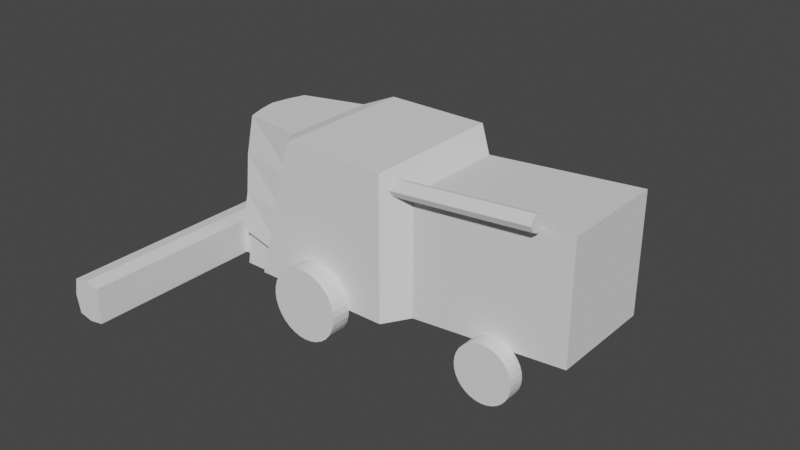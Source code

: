 # Source: harvestor.blend  (saved by Blender 2.93.20; exported with 4.5.12 LTS)
import bpy
from mathutils import Matrix  # noqa: F401  (used for matrix-valued properties, if any)

bpy.ops.wm.read_factory_settings(use_empty=True)
scene = bpy.context.scene
scene.name = 'Scene'

# ---- collections
col_harvestor = bpy.data.collections.new('Harvestor'); scene.collection.children.link(col_harvestor)

# ---- world
world_world = bpy.data.worlds.new('World'); scene.world = world_world
world_world.use_nodes = True; world_world.node_tree.nodes.clear()
_N = world_world.node_tree.nodes; _L = world_world.node_tree.links
n0 = _N.new('ShaderNodeOutputWorld'); n0.name = 'World Output'; n0.location = (300, 300)
n1 = _N.new('ShaderNodeBackground'); n1.name = 'Background'; n1.location = (10, 300)
n1.inputs[0].default_value = (0.05088, 0.05088, 0.05088, 1.0)
_L.new(n1.outputs[0], n0.inputs[0])
n0.is_active_output = True
world_world.color = (0.05088, 0.05088, 0.05088)
world_world.use_sun_shadow = False
world_world.sun_shadow_jitter_overblur = 0.0

# ---- meshes
me_cube_001 = bpy.data.meshes.new('Cube.001')
me_cube_001.from_pydata([(-0.9831, -0.6517, -0.9378), (-0.6853, -0.6517, 0.9378), (-0.9831, 0.6517, -0.9378), (-0.6853, 0.6517, 0.9378), (1.302, -0.739, -0.9204), (1.302, -0.739, 0.739), (1.302, 0.739, -0.9204), (1.302, 0.739, 0.739), (1.0, 1.0, 1.0), (1.0, 1.0, -1.0), (1.0, -1.0, -1.0), (1.0, -1.0, 1.0), (3.463, -0.739, -0.7256), (3.463, -0.739, 0.9225), (3.463, 0.739, -0.7256), (3.463, 0.739, 0.9225), (-1.0, 1.0, -1.0), (-1.0, -1.0, -1.0), (-0.4553, -1.0, 1.0), (-0.4553, 1.0, 1.0), (-1.744, -0.6517, -0.7306), (-1.607, -0.4858, 0.8941), (-1.744, 0.6517, -0.7306), (-1.607, 0.4858, 0.8941), (-1.0, 0.5, -1.0), (-1.0, 0.0, -1.0), (-1.0, -0.5, -1.0), (-0.4553, -0.5, 1.0), (-0.4553, 0.0, 1.0), (-0.4553, 0.5, 1.0), (1.0, -0.5, -1.0), (1.0, 0.0, -1.0), (1.0, 0.5, -1.0), (1.0, 0.5, 1.0), (1.0, 0.0, 1.0), (1.0, -0.5, 1.0), (1.302, -0.3695, -0.9204), (1.302, 0.0, -0.9204), (1.302, 0.3695, -0.9204), (1.302, 0.3695, 0.739), (1.302, 0.0, 0.739), (1.302, -0.3695, 0.739), (3.463, -0.3695, -0.7256), (3.463, 0.0, -0.7256), (3.463, 0.3695, -0.7256), (3.463, 0.3695, 0.9225), (3.463, 0.0, 0.9225), (3.463, -0.3695, 0.9225), (-0.9831, 0.3259, -0.9378), (-0.9831, 0.0, -0.9378), (-0.9831, -0.3259, -0.9378), (-0.6853, -0.3259, 0.9378), (-0.6853, 0.0, 0.9378), (-0.6853, 0.3259, 0.9378), (-1.823, 0.3259, -0.7306), (-1.872, 0.0, -0.7306), (-1.823, -0.3259, -0.7306), (-1.686, -0.2429, 0.8941), (-1.735, 1.49e-08, 0.8941), (-1.686, 0.2429, 0.8941), (-0.8184, -1.0, -0.3333), (-0.6369, -1.0, 0.3333), (-0.6369, 1.0, 0.3333), (-0.8184, 1.0, -0.3333), (1.0, 1.0, 0.3333), (1.0, 1.0, -0.3333), (1.0, -1.0, 0.3333), (1.0, -1.0, -0.3333), (1.302, 0.739, 0.2463), (1.302, 0.739, -0.2463), (1.302, -0.739, 0.2463), (1.302, -0.739, -0.2463), (3.463, 0.739, 0.4298), (3.463, 0.739, -0.2329), (3.463, -0.739, 0.4298), (3.463, -0.739, -0.2329), (-0.8838, -0.6517, -0.3126), (-0.7846, -0.6517, 0.3126), (-0.7846, 0.6517, 0.3126), (-0.8838, 0.6517, -0.3126), (-1.675, -0.5964, -0.189), (-1.676, -0.5411, 0.3525), (-1.676, 0.5411, 0.3525), (-1.675, 0.5964, -0.189), (-1.755, -0.2706, 0.3525), (-1.754, -0.2982, -0.189), (-1.804, 9.934e-09, 0.3525), (-1.803, 4.967e-09, -0.189), (-1.755, 0.2706, 0.3525), (-1.754, 0.2982, -0.189), (3.463, 0.3695, 0.4298), (3.463, 0.3695, -0.2329), (3.463, 0.0, 0.4298), (3.463, 0.0, -0.2329), (3.463, -0.3695, 0.4298), (3.463, -0.3695, -0.2329)], [], [(79, 2, 22, 83), (62, 19, 8, 64), (71, 4, 12, 75), (66, 11, 18, 61), (26, 30, 10, 17), (35, 27, 18, 11), (69, 6, 9, 65), (36, 4, 10, 30), (39, 7, 8, 33), (70, 5, 11, 66), (94, 47, 13, 74), (38, 6, 14, 44), (41, 5, 13, 47), (68, 7, 15, 72), (48, 2, 16, 24), (76, 0, 17, 60), (51, 1, 18, 27), (78, 3, 19, 62), (88, 59, 23, 82), (77, 1, 21, 81), (53, 3, 23, 59), (50, 0, 20, 56), (2, 48, 54, 22), (48, 49, 55, 54), (49, 50, 56, 55), (1, 51, 57, 21), (51, 52, 58, 57), (52, 53, 59, 58), (81, 21, 57, 84), (84, 57, 58, 86), (86, 58, 59, 88), (3, 53, 29, 19), (53, 52, 28, 29), (52, 51, 27, 28), (0, 50, 26, 17), (50, 49, 25, 26), (49, 48, 24, 25), (7, 39, 45, 15), (39, 40, 46, 45), (40, 41, 47, 46), (4, 36, 42, 12), (36, 37, 43, 42), (37, 38, 44, 43), (72, 15, 45, 90), (90, 45, 46, 92), (92, 46, 47, 94), (5, 41, 35, 11), (41, 40, 34, 35), (40, 39, 33, 34), (6, 38, 32, 9), (38, 37, 31, 32), (37, 36, 30, 31), (8, 19, 29, 33), (33, 29, 28, 34), (34, 28, 27, 35), (16, 9, 32, 24), (24, 32, 31, 25), (25, 31, 30, 26), (43, 93, 95, 42), (93, 92, 94, 95), (44, 91, 93, 43), (91, 90, 92, 93), (14, 73, 91, 44), (73, 72, 90, 91), (55, 87, 89, 54), (87, 86, 88, 89), (56, 85, 87, 55), (85, 84, 86, 87), (20, 80, 85, 56), (80, 81, 84, 85), (0, 76, 80, 20), (76, 77, 81, 80), (54, 89, 83, 22), (89, 88, 82, 83), (2, 79, 63, 16), (79, 78, 62, 63), (1, 77, 61, 18), (77, 76, 60, 61), (6, 69, 73, 14), (69, 68, 72, 73), (42, 95, 75, 12), (95, 94, 74, 75), (4, 71, 67, 10), (71, 70, 66, 67), (7, 68, 64, 8), (68, 69, 65, 64), (10, 67, 60, 17), (67, 66, 61, 60), (5, 70, 74, 13), (70, 71, 75, 74), (16, 63, 65, 9), (63, 62, 64, 65), (3, 78, 82, 23), (78, 79, 83, 82)])
_uv = me_cube_001.uv_layers.new(name='UVMap')
_uv.uv.foreach_set('vector', [0.4609, 0.2419, 0.3828, 0.2419, 0.3828, 0.2419, 0.4609, 0.2419, 0.5417, 0.25, 0.625, 0.25, 0.625, 0.5, 0.5417, 0.5, 0.4692, 0.7174, 0.4076, 0.7174, 0.4076, 0.7174, 0.4692, 0.7174, 0.5417, 0.75, 0.625, 0.75, 0.625, 1.0, 0.5417, 1.0, 0.125, 0.6875, 0.375, 0.6875, 0.375, 0.75, 0.125, 0.75, 0.625, 0.6875, 0.875, 0.6875, 0.875, 0.75, 0.625, 0.75, 0.4692, 0.5326, 0.4076, 0.5326, 0.375, 0.5, 0.4583, 0.5, 0.4076, 0.6712, 0.4076, 0.7174, 0.375, 0.75, 0.375, 0.6875, 0.5924, 0.5788, 0.5924, 0.5326, 0.625, 0.5, 0.625, 0.5625, 0.5308, 0.7174, 0.5924, 0.7174, 0.625, 0.75, 0.5417, 0.75, 0.5308, 0.6712, 0.5924, 0.6712, 0.5924, 0.7174, 0.5308, 0.7174, 0.4076, 0.5788, 0.4076, 0.5326, 0.4076, 0.5326, 0.4076, 0.5788, 0.5924, 0.6712, 0.5924, 0.7174, 0.5924, 0.7174, 0.5924, 0.6712, 0.5308, 0.5326, 0.5924, 0.5326, 0.5924, 0.5326, 0.5308, 0.5326, 0.3828, 0.1835, 0.3828, 0.2419, 0.375, 0.25, 0.375, 0.1875, 0.4609, 0.008057, 0.3828, 0.008057, 0.375, 0.0, 0.4583, 0.0, 0.6172, 0.06653, 0.6172, 0.008057, 0.625, 0.0, 0.625, 0.0625, 0.5391, 0.2419, 0.6172, 0.2419, 0.625, 0.25, 0.5417, 0.25, 0.5391, 0.1835, 0.6172, 0.1835, 0.6172, 0.2419, 0.5391, 0.2419, 0.5391, 0.008057, 0.6172, 0.008057, 0.6172, 0.008057, 0.5391, 0.008057, 0.6172, 0.1835, 0.6172, 0.2419, 0.6172, 0.2419, 0.6172, 0.1835, 0.3828, 0.06653, 0.3828, 0.008057, 0.3828, 0.008057, 0.3828, 0.06653, 0.3828, 0.2419, 0.3828, 0.1835, 0.3828, 0.1835, 0.3828, 0.2419, 0.3828, 0.1835, 0.3828, 0.125, 0.3828, 0.125, 0.3828, 0.1835, 0.3828, 0.125, 0.3828, 0.06653, 0.3828, 0.06653, 0.3828, 0.125, 0.6172, 0.008057, 0.6172, 0.06653, 0.6172, 0.06653, 0.6172, 0.008057, 0.6172, 0.06653, 0.6172, 0.125, 0.6172, 0.125, 0.6172, 0.06653, 0.6172, 0.125, 0.6172, 0.1835, 0.6172, 0.1835, 0.6172, 0.125, 0.5391, 0.008057, 0.6172, 0.008057, 0.6172, 0.06653, 0.5391, 0.06653, 0.5391, 0.06653, 0.6172, 0.06653, 0.6172, 0.125, 0.5391, 0.125, 0.5391, 0.125, 0.6172, 0.125, 0.6172, 0.1835, 0.5391, 0.1835, 0.6172, 0.2419, 0.6172, 0.1835, 0.625, 0.1875, 0.625, 0.25, 0.6172, 0.1835, 0.6172, 0.125, 0.625, 0.125, 0.625, 0.1875, 0.6172, 0.125, 0.6172, 0.06653, 0.625, 0.0625, 0.625, 0.125, 0.3828, 0.008057, 0.3828, 0.06653, 0.375, 0.0625, 0.375, 0.0, 0.3828, 0.06653, 0.3828, 0.125, 0.375, 0.125, 0.375, 0.0625, 0.3828, 0.125, 0.3828, 0.1835, 0.375, 0.1875, 0.375, 0.125, 0.5924, 0.5326, 0.5924, 0.5788, 0.5924, 0.5788, 0.5924, 0.5326, 0.5924, 0.5788, 0.5924, 0.625, 0.5924, 0.625, 0.5924, 0.5788, 0.5924, 0.625, 0.5924, 0.6712, 0.5924, 0.6712, 0.5924, 0.625, 0.4076, 0.7174, 0.4076, 0.6712, 0.4076, 0.6712, 0.4076, 0.7174, 0.4076, 0.6712, 0.4076, 0.625, 0.4076, 0.625, 0.4076, 0.6712, 0.4076, 0.625, 0.4076, 0.5788, 0.4076, 0.5788, 0.4076, 0.625, 0.5308, 0.5326, 0.5924, 0.5326, 0.5924, 0.5788, 0.5308, 0.5788, 0.5308, 0.5788, 0.5924, 0.5788, 0.5924, 0.625, 0.5308, 0.625, 0.5308, 0.625, 0.5924, 0.625, 0.5924, 0.6712, 0.5308, 0.6712, 0.5924, 0.7174, 0.5924, 0.6712, 0.625, 0.6875, 0.625, 0.75, 0.5924, 0.6712, 0.5924, 0.625, 0.625, 0.625, 0.625, 0.6875, 0.5924, 0.625, 0.5924, 0.5788, 0.625, 0.5625, 0.625, 0.625, 0.4076, 0.5326, 0.4076, 0.5788, 0.375, 0.5625, 0.375, 0.5, 0.4076, 0.5788, 0.4076, 0.625, 0.375, 0.625, 0.375, 0.5625, 0.4076, 0.625, 0.4076, 0.6712, 0.375, 0.6875, 0.375, 0.625, 0.625, 0.5, 0.875, 0.5, 0.875, 0.5625, 0.625, 0.5625, 0.625, 0.5625, 0.875, 0.5625, 0.875, 0.625, 0.625, 0.625, 0.625, 0.625, 0.875, 0.625, 0.875, 0.6875, 0.625, 0.6875, 0.125, 0.5, 0.375, 0.5, 0.375, 0.5625, 0.125, 0.5625, 0.125, 0.5625, 0.375, 0.5625, 0.375, 0.625, 0.125, 0.625, 0.125, 0.625, 0.375, 0.625, 0.375, 0.6875, 0.125, 0.6875, 0.4076, 0.625, 0.4692, 0.625, 0.4692, 0.6712, 0.4076, 0.6712, 0.4692, 0.625, 0.5308, 0.625, 0.5308, 0.6712, 0.4692, 0.6712, 0.4076, 0.5788, 0.4692, 0.5788, 0.4692, 0.625, 0.4076, 0.625, 0.4692, 0.5788, 0.5308, 0.5788, 0.5308, 0.625, 0.4692, 0.625, 0.4076, 0.5326, 0.4692, 0.5326, 0.4692, 0.5788, 0.4076, 0.5788, 0.4692, 0.5326, 0.5308, 0.5326, 0.5308, 0.5788, 0.4692, 0.5788, 0.3828, 0.125, 0.4609, 0.125, 0.4609, 0.1835, 0.3828, 0.1835, 0.4609, 0.125, 0.5391, 0.125, 0.5391, 0.1835, 0.4609, 0.1835, 0.3828, 0.06653, 0.4609, 0.06653, 0.4609, 0.125, 0.3828, 0.125, 0.4609, 0.06653, 0.5391, 0.06653, 0.5391, 0.125, 0.4609, 0.125, 0.3828, 0.008057, 0.4609, 0.008057, 0.4609, 0.06653, 0.3828, 0.06653, 0.4609, 0.008057, 0.5391, 0.008057, 0.5391, 0.06653, 0.4609, 0.06653, 0.3828, 0.008057, 0.4609, 0.008057, 0.4609, 0.008057, 0.3828, 0.008057, 0.4609, 0.008057, 0.5391, 0.008057, 0.5391, 0.008057, 0.4609, 0.008057, 0.3828, 0.1835, 0.4609, 0.1835, 0.4609, 0.2419, 0.3828, 0.2419, 0.4609, 0.1835, 0.5391, 0.1835, 0.5391, 0.2419, 0.4609, 0.2419, 0.3828, 0.2419, 0.4609, 0.2419, 0.4583, 0.25, 0.375, 0.25, 0.4609, 0.2419, 0.5391, 0.2419, 0.5417, 0.25, 0.4583, 0.25, 0.6172, 0.008057, 0.5391, 0.008057, 0.5417, 0.0, 0.625, 0.0, 0.5391, 0.008057, 0.4609, 0.008057, 0.4583, 0.0, 0.5417, 0.0, 0.4076, 0.5326, 0.4692, 0.5326, 0.4692, 0.5326, 0.4076, 0.5326, 0.4692, 0.5326, 0.5308, 0.5326, 0.5308, 0.5326, 0.4692, 0.5326, 0.4076, 0.6712, 0.4692, 0.6712, 0.4692, 0.7174, 0.4076, 0.7174, 0.4692, 0.6712, 0.5308, 0.6712, 0.5308, 0.7174, 0.4692, 0.7174, 0.4076, 0.7174, 0.4692, 0.7174, 0.4583, 0.75, 0.375, 0.75, 0.4692, 0.7174, 0.5308, 0.7174, 0.5417, 0.75, 0.4583, 0.75, 0.5924, 0.5326, 0.5308, 0.5326, 0.5417, 0.5, 0.625, 0.5, 0.5308, 0.5326, 0.4692, 0.5326, 0.4583, 0.5, 0.5417, 0.5, 0.375, 0.75, 0.4583, 0.75, 0.4583, 1.0, 0.375, 1.0, 0.4583, 0.75, 0.5417, 0.75, 0.5417, 1.0, 0.4583, 1.0, 0.5924, 0.7174, 0.5308, 0.7174, 0.5308, 0.7174, 0.5924, 0.7174, 0.5308, 0.7174, 0.4692, 0.7174, 0.4692, 0.7174, 0.5308, 0.7174, 0.375, 0.25, 0.4583, 0.25, 0.4583, 0.5, 0.375, 0.5, 0.4583, 0.25, 0.5417, 0.25, 0.5417, 0.5, 0.4583, 0.5, 0.6172, 0.2419, 0.5391, 0.2419, 0.5391, 0.2419, 0.6172, 0.2419, 0.5391, 0.2419, 0.4609, 0.2419, 0.4609, 0.2419, 0.5391, 0.2419])
me_cube_001.use_remesh_fix_poles = True
me_cube_001.use_remesh_preserve_attributes = False
me_cube_001.update()
me_cylinder = bpy.data.meshes.new('Cylinder')
me_cylinder.from_pydata([(0.0, 1.0, -1.0), (0.0, 1.0, 1.0), (0.1951, 0.9808, -1.0), (0.1951, 0.9808, 1.0), (0.3827, 0.9239, -1.0), (0.3827, 0.9239, 1.0), (0.5556, 0.8315, -1.0), (0.5556, 0.8315, 1.0), (0.7071, 0.7071, -1.0), (0.7071, 0.7071, 1.0), (0.8315, 0.5556, -1.0), (0.8315, 0.5556, 1.0), (0.9239, 0.3827, -1.0), (0.9239, 0.3827, 1.0), (0.9808, 0.1951, -1.0), (0.9808, 0.1951, 1.0), (1.0, -4.371e-08, -1.0), (1.0, -4.371e-08, 1.0), (0.9808, -0.1951, -1.0), (0.9808, -0.1951, 1.0), (0.9239, -0.3827, -1.0), (0.9239, -0.3827, 1.0), (0.8315, -0.5556, -1.0), (0.8315, -0.5556, 1.0), (0.7071, -0.7071, -1.0), (0.7071, -0.7071, 1.0), (0.5556, -0.8315, -1.0), (0.5556, -0.8315, 1.0), (0.3827, -0.9239, -1.0), (0.3827, -0.9239, 1.0), (0.1951, -0.9808, -1.0), (0.1951, -0.9808, 1.0), (-8.742e-08, -1.0, -1.0), (-8.742e-08, -1.0, 1.0), (-0.1951, -0.9808, -1.0), (-0.1951, -0.9808, 1.0), (-0.3827, -0.9239, -1.0), (-0.3827, -0.9239, 1.0), (-0.5556, -0.8315, -1.0), (-0.5556, -0.8315, 1.0), (-0.7071, -0.7071, -1.0), (-0.7071, -0.7071, 1.0), (-0.8315, -0.5556, -1.0), (-0.8315, -0.5556, 1.0), (-0.9239, -0.3827, -1.0), (-0.9239, -0.3827, 1.0), (-0.9808, -0.1951, -1.0), (-0.9808, -0.1951, 1.0), (-1.0, 1.192e-08, -1.0), (-1.0, 1.192e-08, 1.0), (-0.9808, 0.1951, -1.0), (-0.9808, 0.1951, 1.0), (-0.9239, 0.3827, -1.0), (-0.9239, 0.3827, 1.0), (-0.8315, 0.5556, -1.0), (-0.8315, 0.5556, 1.0), (-0.7071, 0.7071, -1.0), (-0.7071, 0.7071, 1.0), (-0.5556, 0.8315, -1.0), (-0.5556, 0.8315, 1.0), (-0.3827, 0.9239, -1.0), (-0.3827, 0.9239, 1.0), (-0.1951, 0.9808, -1.0), (-0.1951, 0.9808, 1.0)], [], [(0, 1, 3, 2), (2, 3, 5, 4), (4, 5, 7, 6), (6, 7, 9, 8), (8, 9, 11, 10), (10, 11, 13, 12), (12, 13, 15, 14), (14, 15, 17, 16), (16, 17, 19, 18), (18, 19, 21, 20), (20, 21, 23, 22), (22, 23, 25, 24), (24, 25, 27, 26), (26, 27, 29, 28), (28, 29, 31, 30), (30, 31, 33, 32), (32, 33, 35, 34), (34, 35, 37, 36), (36, 37, 39, 38), (38, 39, 41, 40), (40, 41, 43, 42), (42, 43, 45, 44), (44, 45, 47, 46), (46, 47, 49, 48), (48, 49, 51, 50), (50, 51, 53, 52), (52, 53, 55, 54), (54, 55, 57, 56), (56, 57, 59, 58), (58, 59, 61, 60), (3, 1, 63, 61, 59, 57, 55, 53, 51, 49, 47, 45, 43, 41, 39, 37, 35, 33, 31, 29, 27, 25, 23, 21, 19, 17, 15, 13, 11, 9, 7, 5), (60, 61, 63, 62), (62, 63, 1, 0), (0, 2, 4, 6, 8, 10, 12, 14, 16, 18, 20, 22, 24, 26, 28, 30, 32, 34, 36, 38, 40, 42, 44, 46, 48, 50, 52, 54, 56, 58, 60, 62)])
_uv = me_cylinder.uv_layers.new(name='UVMap')
_uv.uv.foreach_set('vector', [1.0, 0.5, 1.0, 1.0, 0.9688, 1.0, 0.9688, 0.5, 0.9688, 0.5, 0.9688, 1.0, 0.9375, 1.0, 0.9375, 0.5, 0.9375, 0.5, 0.9375, 1.0, 0.9062, 1.0, 0.9062, 0.5, 0.9062, 0.5, 0.9062, 1.0, 0.875, 1.0, 0.875, 0.5, 0.875, 0.5, 0.875, 1.0, 0.8438, 1.0, 0.8438, 0.5, 0.8438, 0.5, 0.8438, 1.0, 0.8125, 1.0, 0.8125, 0.5, 0.8125, 0.5, 0.8125, 1.0, 0.7812, 1.0, 0.7812, 0.5, 0.7812, 0.5, 0.7812, 1.0, 0.75, 1.0, 0.75, 0.5, 0.75, 0.5, 0.75, 1.0, 0.7188, 1.0, 0.7188, 0.5, 0.7188, 0.5, 0.7188, 1.0, 0.6875, 1.0, 0.6875, 0.5, 0.6875, 0.5, 0.6875, 1.0, 0.6562, 1.0, 0.6562, 0.5, 0.6562, 0.5, 0.6562, 1.0, 0.625, 1.0, 0.625, 0.5, 0.625, 0.5, 0.625, 1.0, 0.5938, 1.0, 0.5938, 0.5, 0.5938, 0.5, 0.5938, 1.0, 0.5625, 1.0, 0.5625, 0.5, 0.5625, 0.5, 0.5625, 1.0, 0.5312, 1.0, 0.5312, 0.5, 0.5312, 0.5, 0.5312, 1.0, 0.5, 1.0, 0.5, 0.5, 0.5, 0.5, 0.5, 1.0, 0.4688, 1.0, 0.4688, 0.5, 0.4688, 0.5, 0.4688, 1.0, 0.4375, 1.0, 0.4375, 0.5, 0.4375, 0.5, 0.4375, 1.0, 0.4062, 1.0, 0.4062, 0.5, 0.4062, 0.5, 0.4062, 1.0, 0.375, 1.0, 0.375, 0.5, 0.375, 0.5, 0.375, 1.0, 0.3438, 1.0, 0.3438, 0.5, 0.3438, 0.5, 0.3438, 1.0, 0.3125, 1.0, 0.3125, 0.5, 0.3125, 0.5, 0.3125, 1.0, 0.2812, 1.0, 0.2812, 0.5, 0.2812, 0.5, 0.2812, 1.0, 0.25, 1.0, 0.25, 0.5, 0.25, 0.5, 0.25, 1.0, 0.2188, 1.0, 0.2188, 0.5, 0.2188, 0.5, 0.2188, 1.0, 0.1875, 1.0, 0.1875, 0.5, 0.1875, 0.5, 0.1875, 1.0, 0.1562, 1.0, 0.1562, 0.5, 0.1562, 0.5, 0.1562, 1.0, 0.125, 1.0, 0.125, 0.5, 0.125, 0.5, 0.125, 1.0, 0.09375, 1.0, 0.09375, 0.5, 0.09375, 0.5, 0.09375, 1.0, 0.0625, 1.0, 0.0625, 0.5, 0.2968, 0.4854, 0.25, 0.49, 0.2032, 0.4854, 0.1582, 0.4717, 0.1167, 0.4496, 0.08029, 0.4197, 0.05045, 0.3833, 0.02827, 0.3418, 0.01461, 0.2968, 0.01, 0.25, 0.01461, 0.2032, 0.02827, 0.1582, 0.05045, 0.1167, 0.08029, 0.08029, 0.1167, 0.05045, 0.1582, 0.02827, 0.2032, 0.01461, 0.25, 0.01, 0.2968, 0.01461, 0.3418, 0.02827, 0.3833, 0.05045, 0.4197, 0.08029, 0.4496, 0.1167, 0.4717, 0.1582, 0.4854, 0.2032, 0.49, 0.25, 0.4854, 0.2968, 0.4717, 0.3418, 0.4496, 0.3833, 0.4197, 0.4197, 0.3833, 0.4496, 0.3418, 0.4717, 0.0625, 0.5, 0.0625, 1.0, 0.03125, 1.0, 0.03125, 0.5, 0.03125, 0.5, 0.03125, 1.0, 0.0, 1.0, 0.0, 0.5, 0.75, 0.49, 0.7968, 0.4854, 0.8418, 0.4717, 0.8833, 0.4496, 0.9197, 0.4197, 0.9496, 0.3833, 0.9717, 0.3418, 0.9854, 0.2968, 0.99, 0.25, 0.9854, 0.2032, 0.9717, 0.1582, 0.9496, 0.1167, 0.9197, 0.08029, 0.8833, 0.05045, 0.8418, 0.02827, 0.7968, 0.01461, 0.75, 0.01, 0.7032, 0.01461, 0.6582, 0.02827, 0.6167, 0.05045, 0.5803, 0.08029, 0.5504, 0.1167, 0.5283, 0.1582, 0.5146, 0.2032, 0.51, 0.25, 0.5146, 0.2968, 0.5283, 0.3418, 0.5504, 0.3833, 0.5803, 0.4197, 0.6167, 0.4496, 0.6582, 0.4717, 0.7032, 0.4854])
me_cylinder.use_remesh_fix_poles = True
me_cylinder.use_remesh_preserve_attributes = False
me_cylinder.update()
me_cylinder_001 = bpy.data.meshes.new('Cylinder.001')
me_cylinder_001.from_pydata([(0.0, 1.0, -1.0), (0.0, 1.0, 1.0), (0.1951, 0.9808, -1.0), (0.1951, 0.9808, 1.0), (0.3827, 0.9239, -1.0), (0.3827, 0.9239, 1.0), (0.5556, 0.8315, -1.0), (0.5556, 0.8315, 1.0), (0.7071, 0.7071, -1.0), (0.7071, 0.7071, 1.0), (0.8315, 0.5556, -1.0), (0.8315, 0.5556, 1.0), (0.9239, 0.3827, -1.0), (0.9239, 0.3827, 1.0), (0.9808, 0.1951, -1.0), (0.9808, 0.1951, 1.0), (1.0, -4.371e-08, -1.0), (1.0, -4.371e-08, 1.0), (0.9808, -0.1951, -1.0), (0.9808, -0.1951, 1.0), (0.9239, -0.3827, -1.0), (0.9239, -0.3827, 1.0), (0.8315, -0.5556, -1.0), (0.8315, -0.5556, 1.0), (0.7071, -0.7071, -1.0), (0.7071, -0.7071, 1.0), (0.5556, -0.8315, -1.0), (0.5556, -0.8315, 1.0), (0.3827, -0.9239, -1.0), (0.3827, -0.9239, 1.0), (0.1951, -0.9808, -1.0), (0.1951, -0.9808, 1.0), (-8.742e-08, -1.0, -1.0), (-8.742e-08, -1.0, 1.0), (-0.1951, -0.9808, -1.0), (-0.1951, -0.9808, 1.0), (-0.3827, -0.9239, -1.0), (-0.3827, -0.9239, 1.0), (-0.5556, -0.8315, -1.0), (-0.5556, -0.8315, 1.0), (-0.7071, -0.7071, -1.0), (-0.7071, -0.7071, 1.0), (-0.8315, -0.5556, -1.0), (-0.8315, -0.5556, 1.0), (-0.9239, -0.3827, -1.0), (-0.9239, -0.3827, 1.0), (-0.9808, -0.1951, -1.0), (-0.9808, -0.1951, 1.0), (-1.0, 1.192e-08, -1.0), (-1.0, 1.192e-08, 1.0), (-0.9808, 0.1951, -1.0), (-0.9808, 0.1951, 1.0), (-0.9239, 0.3827, -1.0), (-0.9239, 0.3827, 1.0), (-0.8315, 0.5556, -1.0), (-0.8315, 0.5556, 1.0), (-0.7071, 0.7071, -1.0), (-0.7071, 0.7071, 1.0), (-0.5556, 0.8315, -1.0), (-0.5556, 0.8315, 1.0), (-0.3827, 0.9239, -1.0), (-0.3827, 0.9239, 1.0), (-0.1951, 0.9808, -1.0), (-0.1951, 0.9808, 1.0)], [], [(0, 1, 3, 2), (2, 3, 5, 4), (4, 5, 7, 6), (6, 7, 9, 8), (8, 9, 11, 10), (10, 11, 13, 12), (12, 13, 15, 14), (14, 15, 17, 16), (16, 17, 19, 18), (18, 19, 21, 20), (20, 21, 23, 22), (22, 23, 25, 24), (24, 25, 27, 26), (26, 27, 29, 28), (28, 29, 31, 30), (30, 31, 33, 32), (32, 33, 35, 34), (34, 35, 37, 36), (36, 37, 39, 38), (38, 39, 41, 40), (40, 41, 43, 42), (42, 43, 45, 44), (44, 45, 47, 46), (46, 47, 49, 48), (48, 49, 51, 50), (50, 51, 53, 52), (52, 53, 55, 54), (54, 55, 57, 56), (56, 57, 59, 58), (58, 59, 61, 60), (3, 1, 63, 61, 59, 57, 55, 53, 51, 49, 47, 45, 43, 41, 39, 37, 35, 33, 31, 29, 27, 25, 23, 21, 19, 17, 15, 13, 11, 9, 7, 5), (60, 61, 63, 62), (62, 63, 1, 0), (0, 2, 4, 6, 8, 10, 12, 14, 16, 18, 20, 22, 24, 26, 28, 30, 32, 34, 36, 38, 40, 42, 44, 46, 48, 50, 52, 54, 56, 58, 60, 62)])
_uv = me_cylinder_001.uv_layers.new(name='UVMap')
_uv.uv.foreach_set('vector', [1.0, 0.5, 1.0, 1.0, 0.9688, 1.0, 0.9688, 0.5, 0.9688, 0.5, 0.9688, 1.0, 0.9375, 1.0, 0.9375, 0.5, 0.9375, 0.5, 0.9375, 1.0, 0.9062, 1.0, 0.9062, 0.5, 0.9062, 0.5, 0.9062, 1.0, 0.875, 1.0, 0.875, 0.5, 0.875, 0.5, 0.875, 1.0, 0.8438, 1.0, 0.8438, 0.5, 0.8438, 0.5, 0.8438, 1.0, 0.8125, 1.0, 0.8125, 0.5, 0.8125, 0.5, 0.8125, 1.0, 0.7812, 1.0, 0.7812, 0.5, 0.7812, 0.5, 0.7812, 1.0, 0.75, 1.0, 0.75, 0.5, 0.75, 0.5, 0.75, 1.0, 0.7188, 1.0, 0.7188, 0.5, 0.7188, 0.5, 0.7188, 1.0, 0.6875, 1.0, 0.6875, 0.5, 0.6875, 0.5, 0.6875, 1.0, 0.6562, 1.0, 0.6562, 0.5, 0.6562, 0.5, 0.6562, 1.0, 0.625, 1.0, 0.625, 0.5, 0.625, 0.5, 0.625, 1.0, 0.5938, 1.0, 0.5938, 0.5, 0.5938, 0.5, 0.5938, 1.0, 0.5625, 1.0, 0.5625, 0.5, 0.5625, 0.5, 0.5625, 1.0, 0.5312, 1.0, 0.5312, 0.5, 0.5312, 0.5, 0.5312, 1.0, 0.5, 1.0, 0.5, 0.5, 0.5, 0.5, 0.5, 1.0, 0.4688, 1.0, 0.4688, 0.5, 0.4688, 0.5, 0.4688, 1.0, 0.4375, 1.0, 0.4375, 0.5, 0.4375, 0.5, 0.4375, 1.0, 0.4062, 1.0, 0.4062, 0.5, 0.4062, 0.5, 0.4062, 1.0, 0.375, 1.0, 0.375, 0.5, 0.375, 0.5, 0.375, 1.0, 0.3438, 1.0, 0.3438, 0.5, 0.3438, 0.5, 0.3438, 1.0, 0.3125, 1.0, 0.3125, 0.5, 0.3125, 0.5, 0.3125, 1.0, 0.2812, 1.0, 0.2812, 0.5, 0.2812, 0.5, 0.2812, 1.0, 0.25, 1.0, 0.25, 0.5, 0.25, 0.5, 0.25, 1.0, 0.2188, 1.0, 0.2188, 0.5, 0.2188, 0.5, 0.2188, 1.0, 0.1875, 1.0, 0.1875, 0.5, 0.1875, 0.5, 0.1875, 1.0, 0.1562, 1.0, 0.1562, 0.5, 0.1562, 0.5, 0.1562, 1.0, 0.125, 1.0, 0.125, 0.5, 0.125, 0.5, 0.125, 1.0, 0.09375, 1.0, 0.09375, 0.5, 0.09375, 0.5, 0.09375, 1.0, 0.0625, 1.0, 0.0625, 0.5, 0.2968, 0.4854, 0.25, 0.49, 0.2032, 0.4854, 0.1582, 0.4717, 0.1167, 0.4496, 0.08029, 0.4197, 0.05045, 0.3833, 0.02827, 0.3418, 0.01461, 0.2968, 0.01, 0.25, 0.01461, 0.2032, 0.02827, 0.1582, 0.05045, 0.1167, 0.08029, 0.08029, 0.1167, 0.05045, 0.1582, 0.02827, 0.2032, 0.01461, 0.25, 0.01, 0.2968, 0.01461, 0.3418, 0.02827, 0.3833, 0.05045, 0.4197, 0.08029, 0.4496, 0.1167, 0.4717, 0.1582, 0.4854, 0.2032, 0.49, 0.25, 0.4854, 0.2968, 0.4717, 0.3418, 0.4496, 0.3833, 0.4197, 0.4197, 0.3833, 0.4496, 0.3418, 0.4717, 0.0625, 0.5, 0.0625, 1.0, 0.03125, 1.0, 0.03125, 0.5, 0.03125, 0.5, 0.03125, 1.0, 0.0, 1.0, 0.0, 0.5, 0.75, 0.49, 0.7968, 0.4854, 0.8418, 0.4717, 0.8833, 0.4496, 0.9197, 0.4197, 0.9496, 0.3833, 0.9717, 0.3418, 0.9854, 0.2968, 0.99, 0.25, 0.9854, 0.2032, 0.9717, 0.1582, 0.9496, 0.1167, 0.9197, 0.08029, 0.8833, 0.05045, 0.8418, 0.02827, 0.7968, 0.01461, 0.75, 0.01, 0.7032, 0.01461, 0.6582, 0.02827, 0.6167, 0.05045, 0.5803, 0.08029, 0.5504, 0.1167, 0.5283, 0.1582, 0.5146, 0.2032, 0.51, 0.25, 0.5146, 0.2968, 0.5283, 0.3418, 0.5504, 0.3833, 0.5803, 0.4197, 0.6167, 0.4496, 0.6582, 0.4717, 0.7032, 0.4854])
me_cylinder_001.use_remesh_fix_poles = True
me_cylinder_001.use_remesh_preserve_attributes = False
me_cylinder_001.update()
me_cylinder_002 = bpy.data.meshes.new('Cylinder.002')
me_cylinder_002.from_pydata([(0.0, 1.0, -1.0), (0.0, 1.0, 1.0), (0.1951, 0.9808, -1.0), (0.1951, 0.9808, 1.0), (0.3827, 0.9239, -1.0), (0.3827, 0.9239, 1.0), (0.5556, 0.8315, -1.0), (0.5556, 0.8315, 1.0), (0.7071, 0.7071, -1.0), (0.7071, 0.7071, 1.0), (0.8315, 0.5556, -1.0), (0.8315, 0.5556, 1.0), (0.9239, 0.3827, -1.0), (0.9239, 0.3827, 1.0), (0.9808, 0.1951, -1.0), (0.9808, 0.1951, 1.0), (1.0, -4.371e-08, -1.0), (1.0, -4.371e-08, 1.0), (0.9808, -0.1951, -1.0), (0.9808, -0.1951, 1.0), (0.9239, -0.3827, -1.0), (0.9239, -0.3827, 1.0), (0.8315, -0.5556, -1.0), (0.8315, -0.5556, 1.0), (0.7071, -0.7071, -1.0), (0.7071, -0.7071, 1.0), (0.5556, -0.8315, -1.0), (0.5556, -0.8315, 1.0), (0.3827, -0.9239, -1.0), (0.3827, -0.9239, 1.0), (0.1951, -0.9808, -1.0), (0.1951, -0.9808, 1.0), (-8.742e-08, -1.0, -1.0), (-8.742e-08, -1.0, 1.0), (-0.1951, -0.9808, -1.0), (-0.1951, -0.9808, 1.0), (-0.3827, -0.9239, -1.0), (-0.3827, -0.9239, 1.0), (-0.5556, -0.8315, -1.0), (-0.5556, -0.8315, 1.0), (-0.7071, -0.7071, -1.0), (-0.7071, -0.7071, 1.0), (-0.8315, -0.5556, -1.0), (-0.8315, -0.5556, 1.0), (-0.9239, -0.3827, -1.0), (-0.9239, -0.3827, 1.0), (-0.9808, -0.1951, -1.0), (-0.9808, -0.1951, 1.0), (-1.0, 1.192e-08, -1.0), (-1.0, 1.192e-08, 1.0), (-0.9808, 0.1951, -1.0), (-0.9808, 0.1951, 1.0), (-0.9239, 0.3827, -1.0), (-0.9239, 0.3827, 1.0), (-0.8315, 0.5556, -1.0), (-0.8315, 0.5556, 1.0), (-0.7071, 0.7071, -1.0), (-0.7071, 0.7071, 1.0), (-0.5556, 0.8315, -1.0), (-0.5556, 0.8315, 1.0), (-0.3827, 0.9239, -1.0), (-0.3827, 0.9239, 1.0), (-0.1951, 0.9808, -1.0), (-0.1951, 0.9808, 1.0)], [], [(0, 1, 3, 2), (2, 3, 5, 4), (4, 5, 7, 6), (6, 7, 9, 8), (8, 9, 11, 10), (10, 11, 13, 12), (12, 13, 15, 14), (14, 15, 17, 16), (16, 17, 19, 18), (18, 19, 21, 20), (20, 21, 23, 22), (22, 23, 25, 24), (24, 25, 27, 26), (26, 27, 29, 28), (28, 29, 31, 30), (30, 31, 33, 32), (32, 33, 35, 34), (34, 35, 37, 36), (36, 37, 39, 38), (38, 39, 41, 40), (40, 41, 43, 42), (42, 43, 45, 44), (44, 45, 47, 46), (46, 47, 49, 48), (48, 49, 51, 50), (50, 51, 53, 52), (52, 53, 55, 54), (54, 55, 57, 56), (56, 57, 59, 58), (58, 59, 61, 60), (3, 1, 63, 61, 59, 57, 55, 53, 51, 49, 47, 45, 43, 41, 39, 37, 35, 33, 31, 29, 27, 25, 23, 21, 19, 17, 15, 13, 11, 9, 7, 5), (60, 61, 63, 62), (62, 63, 1, 0), (0, 2, 4, 6, 8, 10, 12, 14, 16, 18, 20, 22, 24, 26, 28, 30, 32, 34, 36, 38, 40, 42, 44, 46, 48, 50, 52, 54, 56, 58, 60, 62)])
_uv = me_cylinder_002.uv_layers.new(name='UVMap')
_uv.uv.foreach_set('vector', [1.0, 0.5, 1.0, 1.0, 0.9688, 1.0, 0.9688, 0.5, 0.9688, 0.5, 0.9688, 1.0, 0.9375, 1.0, 0.9375, 0.5, 0.9375, 0.5, 0.9375, 1.0, 0.9062, 1.0, 0.9062, 0.5, 0.9062, 0.5, 0.9062, 1.0, 0.875, 1.0, 0.875, 0.5, 0.875, 0.5, 0.875, 1.0, 0.8438, 1.0, 0.8438, 0.5, 0.8438, 0.5, 0.8438, 1.0, 0.8125, 1.0, 0.8125, 0.5, 0.8125, 0.5, 0.8125, 1.0, 0.7812, 1.0, 0.7812, 0.5, 0.7812, 0.5, 0.7812, 1.0, 0.75, 1.0, 0.75, 0.5, 0.75, 0.5, 0.75, 1.0, 0.7188, 1.0, 0.7188, 0.5, 0.7188, 0.5, 0.7188, 1.0, 0.6875, 1.0, 0.6875, 0.5, 0.6875, 0.5, 0.6875, 1.0, 0.6562, 1.0, 0.6562, 0.5, 0.6562, 0.5, 0.6562, 1.0, 0.625, 1.0, 0.625, 0.5, 0.625, 0.5, 0.625, 1.0, 0.5938, 1.0, 0.5938, 0.5, 0.5938, 0.5, 0.5938, 1.0, 0.5625, 1.0, 0.5625, 0.5, 0.5625, 0.5, 0.5625, 1.0, 0.5312, 1.0, 0.5312, 0.5, 0.5312, 0.5, 0.5312, 1.0, 0.5, 1.0, 0.5, 0.5, 0.5, 0.5, 0.5, 1.0, 0.4688, 1.0, 0.4688, 0.5, 0.4688, 0.5, 0.4688, 1.0, 0.4375, 1.0, 0.4375, 0.5, 0.4375, 0.5, 0.4375, 1.0, 0.4062, 1.0, 0.4062, 0.5, 0.4062, 0.5, 0.4062, 1.0, 0.375, 1.0, 0.375, 0.5, 0.375, 0.5, 0.375, 1.0, 0.3438, 1.0, 0.3438, 0.5, 0.3438, 0.5, 0.3438, 1.0, 0.3125, 1.0, 0.3125, 0.5, 0.3125, 0.5, 0.3125, 1.0, 0.2812, 1.0, 0.2812, 0.5, 0.2812, 0.5, 0.2812, 1.0, 0.25, 1.0, 0.25, 0.5, 0.25, 0.5, 0.25, 1.0, 0.2188, 1.0, 0.2188, 0.5, 0.2188, 0.5, 0.2188, 1.0, 0.1875, 1.0, 0.1875, 0.5, 0.1875, 0.5, 0.1875, 1.0, 0.1562, 1.0, 0.1562, 0.5, 0.1562, 0.5, 0.1562, 1.0, 0.125, 1.0, 0.125, 0.5, 0.125, 0.5, 0.125, 1.0, 0.09375, 1.0, 0.09375, 0.5, 0.09375, 0.5, 0.09375, 1.0, 0.0625, 1.0, 0.0625, 0.5, 0.2968, 0.4854, 0.25, 0.49, 0.2032, 0.4854, 0.1582, 0.4717, 0.1167, 0.4496, 0.08029, 0.4197, 0.05045, 0.3833, 0.02827, 0.3418, 0.01461, 0.2968, 0.01, 0.25, 0.01461, 0.2032, 0.02827, 0.1582, 0.05045, 0.1167, 0.08029, 0.08029, 0.1167, 0.05045, 0.1582, 0.02827, 0.2032, 0.01461, 0.25, 0.01, 0.2968, 0.01461, 0.3418, 0.02827, 0.3833, 0.05045, 0.4197, 0.08029, 0.4496, 0.1167, 0.4717, 0.1582, 0.4854, 0.2032, 0.49, 0.25, 0.4854, 0.2968, 0.4717, 0.3418, 0.4496, 0.3833, 0.4197, 0.4197, 0.3833, 0.4496, 0.3418, 0.4717, 0.0625, 0.5, 0.0625, 1.0, 0.03125, 1.0, 0.03125, 0.5, 0.03125, 0.5, 0.03125, 1.0, 0.0, 1.0, 0.0, 0.5, 0.75, 0.49, 0.7968, 0.4854, 0.8418, 0.4717, 0.8833, 0.4496, 0.9197, 0.4197, 0.9496, 0.3833, 0.9717, 0.3418, 0.9854, 0.2968, 0.99, 0.25, 0.9854, 0.2032, 0.9717, 0.1582, 0.9496, 0.1167, 0.9197, 0.08029, 0.8833, 0.05045, 0.8418, 0.02827, 0.7968, 0.01461, 0.75, 0.01, 0.7032, 0.01461, 0.6582, 0.02827, 0.6167, 0.05045, 0.5803, 0.08029, 0.5504, 0.1167, 0.5283, 0.1582, 0.5146, 0.2032, 0.51, 0.25, 0.5146, 0.2968, 0.5283, 0.3418, 0.5504, 0.3833, 0.5803, 0.4197, 0.6167, 0.4496, 0.6582, 0.4717, 0.7032, 0.4854])
me_cylinder_002.use_remesh_fix_poles = True
me_cylinder_002.use_remesh_preserve_attributes = False
me_cylinder_002.update()
me_cylinder_003 = bpy.data.meshes.new('Cylinder.003')
me_cylinder_003.from_pydata([(0.0, 1.0, -1.0), (0.0, 1.0, 1.0), (0.1951, 0.9808, -1.0), (0.1951, 0.9808, 1.0), (0.3827, 0.9239, -1.0), (0.3827, 0.9239, 1.0), (0.5556, 0.8315, -1.0), (0.5556, 0.8315, 1.0), (0.7071, 0.7071, -1.0), (0.7071, 0.7071, 1.0), (0.8315, 0.5556, -1.0), (0.8315, 0.5556, 1.0), (0.9239, 0.3827, -1.0), (0.9239, 0.3827, 1.0), (0.9808, 0.1951, -1.0), (0.9808, 0.1951, 1.0), (1.0, -4.371e-08, -1.0), (1.0, -4.371e-08, 1.0), (0.9808, -0.1951, -1.0), (0.9808, -0.1951, 1.0), (0.9239, -0.3827, -1.0), (0.9239, -0.3827, 1.0), (0.8315, -0.5556, -1.0), (0.8315, -0.5556, 1.0), (0.7071, -0.7071, -1.0), (0.7071, -0.7071, 1.0), (0.5556, -0.8315, -1.0), (0.5556, -0.8315, 1.0), (0.3827, -0.9239, -1.0), (0.3827, -0.9239, 1.0), (0.1951, -0.9808, -1.0), (0.1951, -0.9808, 1.0), (-8.742e-08, -1.0, -1.0), (-8.742e-08, -1.0, 1.0), (-0.1951, -0.9808, -1.0), (-0.1951, -0.9808, 1.0), (-0.3827, -0.9239, -1.0), (-0.3827, -0.9239, 1.0), (-0.5556, -0.8315, -1.0), (-0.5556, -0.8315, 1.0), (-0.7071, -0.7071, -1.0), (-0.7071, -0.7071, 1.0), (-0.8315, -0.5556, -1.0), (-0.8315, -0.5556, 1.0), (-0.9239, -0.3827, -1.0), (-0.9239, -0.3827, 1.0), (-0.9808, -0.1951, -1.0), (-0.9808, -0.1951, 1.0), (-1.0, 1.192e-08, -1.0), (-1.0, 1.192e-08, 1.0), (-0.9808, 0.1951, -1.0), (-0.9808, 0.1951, 1.0), (-0.9239, 0.3827, -1.0), (-0.9239, 0.3827, 1.0), (-0.8315, 0.5556, -1.0), (-0.8315, 0.5556, 1.0), (-0.7071, 0.7071, -1.0), (-0.7071, 0.7071, 1.0), (-0.5556, 0.8315, -1.0), (-0.5556, 0.8315, 1.0), (-0.3827, 0.9239, -1.0), (-0.3827, 0.9239, 1.0), (-0.1951, 0.9808, -1.0), (-0.1951, 0.9808, 1.0)], [], [(0, 1, 3, 2), (2, 3, 5, 4), (4, 5, 7, 6), (6, 7, 9, 8), (8, 9, 11, 10), (10, 11, 13, 12), (12, 13, 15, 14), (14, 15, 17, 16), (16, 17, 19, 18), (18, 19, 21, 20), (20, 21, 23, 22), (22, 23, 25, 24), (24, 25, 27, 26), (26, 27, 29, 28), (28, 29, 31, 30), (30, 31, 33, 32), (32, 33, 35, 34), (34, 35, 37, 36), (36, 37, 39, 38), (38, 39, 41, 40), (40, 41, 43, 42), (42, 43, 45, 44), (44, 45, 47, 46), (46, 47, 49, 48), (48, 49, 51, 50), (50, 51, 53, 52), (52, 53, 55, 54), (54, 55, 57, 56), (56, 57, 59, 58), (58, 59, 61, 60), (3, 1, 63, 61, 59, 57, 55, 53, 51, 49, 47, 45, 43, 41, 39, 37, 35, 33, 31, 29, 27, 25, 23, 21, 19, 17, 15, 13, 11, 9, 7, 5), (60, 61, 63, 62), (62, 63, 1, 0), (0, 2, 4, 6, 8, 10, 12, 14, 16, 18, 20, 22, 24, 26, 28, 30, 32, 34, 36, 38, 40, 42, 44, 46, 48, 50, 52, 54, 56, 58, 60, 62)])
_uv = me_cylinder_003.uv_layers.new(name='UVMap')
_uv.uv.foreach_set('vector', [1.0, 0.5, 1.0, 1.0, 0.9688, 1.0, 0.9688, 0.5, 0.9688, 0.5, 0.9688, 1.0, 0.9375, 1.0, 0.9375, 0.5, 0.9375, 0.5, 0.9375, 1.0, 0.9062, 1.0, 0.9062, 0.5, 0.9062, 0.5, 0.9062, 1.0, 0.875, 1.0, 0.875, 0.5, 0.875, 0.5, 0.875, 1.0, 0.8438, 1.0, 0.8438, 0.5, 0.8438, 0.5, 0.8438, 1.0, 0.8125, 1.0, 0.8125, 0.5, 0.8125, 0.5, 0.8125, 1.0, 0.7812, 1.0, 0.7812, 0.5, 0.7812, 0.5, 0.7812, 1.0, 0.75, 1.0, 0.75, 0.5, 0.75, 0.5, 0.75, 1.0, 0.7188, 1.0, 0.7188, 0.5, 0.7188, 0.5, 0.7188, 1.0, 0.6875, 1.0, 0.6875, 0.5, 0.6875, 0.5, 0.6875, 1.0, 0.6562, 1.0, 0.6562, 0.5, 0.6562, 0.5, 0.6562, 1.0, 0.625, 1.0, 0.625, 0.5, 0.625, 0.5, 0.625, 1.0, 0.5938, 1.0, 0.5938, 0.5, 0.5938, 0.5, 0.5938, 1.0, 0.5625, 1.0, 0.5625, 0.5, 0.5625, 0.5, 0.5625, 1.0, 0.5312, 1.0, 0.5312, 0.5, 0.5312, 0.5, 0.5312, 1.0, 0.5, 1.0, 0.5, 0.5, 0.5, 0.5, 0.5, 1.0, 0.4688, 1.0, 0.4688, 0.5, 0.4688, 0.5, 0.4688, 1.0, 0.4375, 1.0, 0.4375, 0.5, 0.4375, 0.5, 0.4375, 1.0, 0.4062, 1.0, 0.4062, 0.5, 0.4062, 0.5, 0.4062, 1.0, 0.375, 1.0, 0.375, 0.5, 0.375, 0.5, 0.375, 1.0, 0.3438, 1.0, 0.3438, 0.5, 0.3438, 0.5, 0.3438, 1.0, 0.3125, 1.0, 0.3125, 0.5, 0.3125, 0.5, 0.3125, 1.0, 0.2812, 1.0, 0.2812, 0.5, 0.2812, 0.5, 0.2812, 1.0, 0.25, 1.0, 0.25, 0.5, 0.25, 0.5, 0.25, 1.0, 0.2188, 1.0, 0.2188, 0.5, 0.2188, 0.5, 0.2188, 1.0, 0.1875, 1.0, 0.1875, 0.5, 0.1875, 0.5, 0.1875, 1.0, 0.1562, 1.0, 0.1562, 0.5, 0.1562, 0.5, 0.1562, 1.0, 0.125, 1.0, 0.125, 0.5, 0.125, 0.5, 0.125, 1.0, 0.09375, 1.0, 0.09375, 0.5, 0.09375, 0.5, 0.09375, 1.0, 0.0625, 1.0, 0.0625, 0.5, 0.2968, 0.4854, 0.25, 0.49, 0.2032, 0.4854, 0.1582, 0.4717, 0.1167, 0.4496, 0.08029, 0.4197, 0.05045, 0.3833, 0.02827, 0.3418, 0.01461, 0.2968, 0.01, 0.25, 0.01461, 0.2032, 0.02827, 0.1582, 0.05045, 0.1167, 0.08029, 0.08029, 0.1167, 0.05045, 0.1582, 0.02827, 0.2032, 0.01461, 0.25, 0.01, 0.2968, 0.01461, 0.3418, 0.02827, 0.3833, 0.05045, 0.4197, 0.08029, 0.4496, 0.1167, 0.4717, 0.1582, 0.4854, 0.2032, 0.49, 0.25, 0.4854, 0.2968, 0.4717, 0.3418, 0.4496, 0.3833, 0.4197, 0.4197, 0.3833, 0.4496, 0.3418, 0.4717, 0.0625, 0.5, 0.0625, 1.0, 0.03125, 1.0, 0.03125, 0.5, 0.03125, 0.5, 0.03125, 1.0, 0.0, 1.0, 0.0, 0.5, 0.75, 0.49, 0.7968, 0.4854, 0.8418, 0.4717, 0.8833, 0.4496, 0.9197, 0.4197, 0.9496, 0.3833, 0.9717, 0.3418, 0.9854, 0.2968, 0.99, 0.25, 0.9854, 0.2032, 0.9717, 0.1582, 0.9496, 0.1167, 0.9197, 0.08029, 0.8833, 0.05045, 0.8418, 0.02827, 0.7968, 0.01461, 0.75, 0.01, 0.7032, 0.01461, 0.6582, 0.02827, 0.6167, 0.05045, 0.5803, 0.08029, 0.5504, 0.1167, 0.5283, 0.1582, 0.5146, 0.2032, 0.51, 0.25, 0.5146, 0.2968, 0.5283, 0.3418, 0.5504, 0.3833, 0.5803, 0.4197, 0.6167, 0.4496, 0.6582, 0.4717, 0.7032, 0.4854])
me_cylinder_003.use_remesh_fix_poles = True
me_cylinder_003.use_remesh_preserve_attributes = False
me_cylinder_003.update()
me_cylinder_005 = bpy.data.meshes.new('Cylinder.005')
me_cylinder_005.from_pydata([(0.0, 1.0, -1.0), (0.0, 1.0, 1.0), (0.7071, 0.7071, -1.0), (0.7071, 0.7071, 1.0), (1.0, -4.371e-08, -1.0), (1.0, -4.371e-08, 1.0), (0.7071, -0.7071, -1.0), (0.7071, -0.7071, 1.0), (-8.742e-08, -1.0, -1.0), (-8.742e-08, -1.0, 1.0), (-0.7071, -0.7071, -1.0), (-0.7071, -0.7071, 1.0), (-1.0, 1.192e-08, -1.0), (-1.0, 1.192e-08, 1.0), (-0.7071, 0.7071, -1.0), (-0.7071, 0.7071, 1.0)], [], [(0, 1, 3, 2), (2, 3, 5, 4), (4, 5, 7, 6), (6, 7, 9, 8), (8, 9, 11, 10), (10, 11, 13, 12), (3, 1, 15, 13, 11, 9, 7, 5), (12, 13, 15, 14), (14, 15, 1, 0), (0, 2, 4, 6, 8, 10, 12, 14)])
_uv = me_cylinder_005.uv_layers.new(name='UVMap')
_uv.uv.foreach_set('vector', [1.0, 0.5, 1.0, 1.0, 0.875, 1.0, 0.875, 0.5, 0.875, 0.5, 0.875, 1.0, 0.75, 1.0, 0.75, 0.5, 0.75, 0.5, 0.75, 1.0, 0.625, 1.0, 0.625, 0.5, 0.625, 0.5, 0.625, 1.0, 0.5, 1.0, 0.5, 0.5, 0.5, 0.5, 0.5, 1.0, 0.375, 1.0, 0.375, 0.5, 0.375, 0.5, 0.375, 1.0, 0.25, 1.0, 0.25, 0.5, 0.4197, 0.4197, 0.25, 0.49, 0.08029, 0.4197, 0.01, 0.25, 0.08029, 0.08029, 0.25, 0.01, 0.4197, 0.08029, 0.49, 0.25, 0.25, 0.5, 0.25, 1.0, 0.125, 1.0, 0.125, 0.5, 0.125, 0.5, 0.125, 1.0, 0.0, 1.0, 0.0, 0.5, 0.75, 0.49, 0.9197, 0.4197, 0.99, 0.25, 0.9197, 0.08029, 0.75, 0.01, 0.5803, 0.08029, 0.51, 0.25, 0.5803, 0.4197])
me_cylinder_005.use_remesh_fix_poles = True
me_cylinder_005.use_remesh_preserve_attributes = False
me_cylinder_005.update()
me_cube_002 = bpy.data.meshes.new('Cube.002')
me_cube_002.from_pydata([(-0.9738, -0.7387, -0.5405), (-0.7939, -0.7387, 1.243), (-0.9738, 0.7387, -0.5405), (-0.7939, 0.7387, 1.243), (1.0, -1.0, -0.8005), (1.0, -1.0, 1.0), (1.0, 1.0, -0.8005), (1.0, 1.0, 1.0), (-1.0, 1.0, -0.8005), (-1.0, -1.0, -0.8005), (-0.7677, -1.0, 1.503), (-0.7677, 1.0, 1.503), (-1.445, -0.7387, -0.6124), (-1.445, -0.7387, 1.171), (-1.445, 0.7387, -0.6124), (-1.445, 0.7387, 1.171), (-2.423, -0.7387, -0.6124), (-2.423, -0.7387, 1.171), (-2.423, 0.7387, -0.6124), (-2.423, 0.7387, 1.171), (-1.954, 0.7387, -0.7572), (-1.954, 0.7387, 1.284), (-1.954, -0.7387, 1.284), (-1.954, -0.7387, -0.7572), (-0.8809, -1.0, 0.3809), (-0.8809, 1.0, 0.3809), (1.0, 1.0, 0.1228), (1.0, -1.0, 0.1228), (-0.8816, -0.7387, 0.3743), (-0.8816, 0.7387, 0.3743), (-1.445, -0.7387, 0.3024), (-1.445, 0.7387, 0.3024), (-2.54, -0.7387, 0.3024), (-2.54, 0.7387, 0.3024), (-1.445, 5.578, -0.6124), (-1.445, -5.578, -0.6124), (-1.445, -5.578, 1.171), (-2.423, -5.578, -0.6124), (-2.423, -5.578, 1.171), (-1.954, -5.578, 1.284), (-1.954, -5.578, -0.7572), (-1.445, -5.578, 0.3024), (-2.54, -5.578, 0.3024), (-1.954, -5.578, 0.3024), (-1.445, 5.578, 1.171), (-2.423, 5.578, -0.6124), (-2.423, 5.578, 1.171), (-1.954, 5.578, -0.7572), (-1.954, 5.578, 1.284), (-1.445, 5.578, 0.3024), (-2.54, 5.578, 0.3024), (-1.954, 5.578, 0.3024)], [], [(1, 3, 15, 13), (25, 11, 7, 26), (26, 7, 5, 27), (27, 5, 10, 24), (8, 6, 4, 9), (7, 11, 10, 5), (0, 2, 8, 9), (28, 0, 9, 24), (3, 1, 10, 11), (29, 3, 11, 25), (19, 21, 48, 46), (2, 0, 12, 14), (29, 2, 14, 31), (28, 1, 13, 30), (32, 17, 19, 33), (12, 30, 41, 35), (22, 21, 19, 17), (20, 23, 16, 18), (14, 12, 23, 20), (13, 15, 21, 22), (32, 16, 37, 42), (20, 18, 45, 47), (31, 14, 34, 49), (30, 13, 36, 41), (22, 17, 38, 39), (16, 32, 33, 18), (0, 28, 30, 12), (3, 29, 31, 15), (14, 20, 47, 34), (2, 29, 25, 8), (1, 28, 24, 10), (4, 27, 24, 9), (6, 26, 27, 4), (8, 25, 26, 6), (43, 39, 38, 42), (41, 36, 39, 43), (35, 41, 43, 40), (40, 43, 42, 37), (16, 23, 40, 37), (23, 12, 35, 40), (17, 32, 42, 38), (13, 22, 39, 36), (51, 47, 45, 50), (49, 34, 47, 51), (44, 49, 51, 48), (48, 51, 50, 46), (21, 15, 44, 48), (33, 19, 46, 50), (18, 33, 50, 45), (15, 31, 49, 44)])
_uv = me_cube_002.uv_layers.new(name='UVMap')
_uv.uv.foreach_set('vector', [0.5968, 0.03266, 0.5968, 0.2173, 0.5968, 0.2173, 0.5968, 0.03266, 0.5032, 0.25, 0.625, 0.25, 0.625, 0.5, 0.5032, 0.5, 0.5032, 0.5, 0.625, 0.5, 0.625, 0.75, 0.5032, 0.75, 0.5032, 0.75, 0.625, 0.75, 0.625, 1.0, 0.5032, 1.0, 0.125, 0.5, 0.375, 0.5, 0.375, 0.75, 0.125, 0.75, 0.625, 0.5, 0.875, 0.5, 0.875, 0.75, 0.625, 0.75, 0.4032, 0.03266, 0.4032, 0.2173, 0.375, 0.25, 0.375, 0.0, 0.5025, 0.03266, 0.4032, 0.03266, 0.375, 0.0, 0.5032, 0.0, 0.5968, 0.2173, 0.5968, 0.03266, 0.625, 0.0, 0.625, 0.25, 0.5025, 0.2173, 0.5968, 0.2173, 0.625, 0.25, 0.5032, 0.25, 0.5968, 0.2173, 0.5968, 0.2173, 0.5968, 0.2173, 0.5968, 0.2173, 0.4032, 0.2173, 0.4032, 0.03266, 0.4032, 0.03266, 0.4032, 0.2173, 0.5025, 0.2173, 0.4032, 0.2173, 0.4032, 0.2173, 0.5025, 0.2173, 0.5025, 0.03266, 0.5968, 0.03266, 0.5968, 0.03266, 0.5025, 0.03266, 0.5025, 0.03266, 0.5968, 0.03266, 0.5968, 0.2173, 0.5025, 0.2173, 0.4032, 0.03266, 0.5025, 0.03266, 0.5025, 0.03266, 0.4032, 0.03266, 0.5968, 0.03266, 0.5968, 0.2173, 0.5968, 0.2173, 0.5968, 0.03266, 0.4032, 0.2173, 0.4032, 0.03266, 0.4032, 0.03266, 0.4032, 0.2173, 0.4032, 0.2173, 0.4032, 0.03266, 0.4032, 0.03266, 0.4032, 0.2173, 0.5968, 0.03266, 0.5968, 0.2173, 0.5968, 0.2173, 0.5968, 0.03266, 0.5025, 0.03266, 0.4032, 0.03266, 0.4032, 0.03266, 0.5025, 0.03266, 0.4032, 0.2173, 0.4032, 0.2173, 0.4032, 0.2173, 0.4032, 0.2173, 0.5025, 0.2173, 0.4032, 0.2173, 0.4032, 0.2173, 0.5025, 0.2173, 0.5025, 0.03266, 0.5968, 0.03266, 0.5968, 0.03266, 0.5025, 0.03266, 0.5968, 0.03266, 0.5968, 0.03266, 0.5968, 0.03266, 0.5968, 0.03266, 0.4032, 0.03266, 0.5025, 0.03266, 0.5025, 0.2173, 0.4032, 0.2173, 0.4032, 0.03266, 0.5025, 0.03266, 0.5025, 0.03266, 0.4032, 0.03266, 0.5968, 0.2173, 0.5025, 0.2173, 0.5025, 0.2173, 0.5968, 0.2173, 0.4032, 0.2173, 0.4032, 0.2173, 0.4032, 0.2173, 0.4032, 0.2173, 0.4032, 0.2173, 0.5025, 0.2173, 0.5032, 0.25, 0.375, 0.25, 0.5968, 0.03266, 0.5025, 0.03266, 0.5032, 0.0, 0.625, 0.0, 0.375, 0.75, 0.5032, 0.75, 0.5032, 1.0, 0.375, 1.0, 0.375, 0.5, 0.5032, 0.5, 0.5032, 0.75, 0.375, 0.75, 0.375, 0.25, 0.5032, 0.25, 0.5032, 0.5, 0.375, 0.5, 0.5025, 0.03266, 0.5968, 0.03266, 0.5968, 0.03266, 0.5025, 0.03266, 0.5025, 0.03266, 0.5968, 0.03266, 0.5968, 0.03266, 0.5025, 0.03266, 0.4032, 0.03266, 0.5025, 0.03266, 0.5025, 0.03266, 0.4032, 0.03266, 0.4032, 0.03266, 0.5025, 0.03266, 0.5025, 0.03266, 0.4032, 0.03266, 0.4032, 0.03266, 0.4032, 0.03266, 0.4032, 0.03266, 0.4032, 0.03266, 0.4032, 0.03266, 0.4032, 0.03266, 0.4032, 0.03266, 0.4032, 0.03266, 0.5968, 0.03266, 0.5025, 0.03266, 0.5025, 0.03266, 0.5968, 0.03266, 0.5968, 0.03266, 0.5968, 0.03266, 0.5968, 0.03266, 0.5968, 0.03266, 0.5025, 0.2173, 0.4032, 0.2173, 0.4032, 0.2173, 0.5025, 0.2173, 0.5025, 0.2173, 0.4032, 0.2173, 0.4032, 0.2173, 0.5025, 0.2173, 0.5968, 0.2173, 0.5025, 0.2173, 0.5025, 0.2173, 0.5968, 0.2173, 0.5968, 0.2173, 0.5025, 0.2173, 0.5025, 0.2173, 0.5968, 0.2173, 0.5968, 0.2173, 0.5968, 0.2173, 0.5968, 0.2173, 0.5968, 0.2173, 0.5025, 0.2173, 0.5968, 0.2173, 0.5968, 0.2173, 0.5025, 0.2173, 0.4032, 0.2173, 0.5025, 0.2173, 0.5025, 0.2173, 0.4032, 0.2173, 0.5968, 0.2173, 0.5025, 0.2173, 0.5025, 0.2173, 0.5968, 0.2173])
me_cube_002.use_remesh_fix_poles = True
me_cube_002.use_remesh_preserve_attributes = False
me_cube_002.update()

# ---- objects
ob_body = bpy.data.objects.new('Body', me_cube_001)
ob_wheelfrontleft = bpy.data.objects.new('WheelFrontLeft', me_cylinder)
ob_wheelfrontright = bpy.data.objects.new('WheelFrontRight', me_cylinder_001)
ob_wheelbackright = bpy.data.objects.new('WheelBackRight', me_cylinder_002)
ob_wheelbackleft = bpy.data.objects.new('WheelBackLeft', me_cylinder_003)
ob_throwingthingie = bpy.data.objects.new('ThrowingThingie', me_cylinder_005)
ob_frontthingie = bpy.data.objects.new('FrontThingie', me_cube_002)

# ---- transforms, parenting, visibility, modifiers, constraints
ob_body.location = (0.0, 0.0, 1.498)
ob_wheelfrontleft.location = (0.0, 1.124, 0.5052)
ob_wheelfrontleft.rotation_euler = (1.571, -0.0, 0.0)
ob_wheelfrontleft.scale = (0.5, 0.5, 0.1407)
ob_wheelfrontright.location = (0.0, -1.142, 0.5052)
ob_wheelfrontright.rotation_euler = (1.571, -0.0, 0.0)
ob_wheelfrontright.scale = (0.5, 0.5, 0.1407)
ob_wheelbackright.location = (2.504, 0.8528, 0.4095)
ob_wheelbackright.rotation_euler = (1.571, -0.0, 0.0)
ob_wheelbackright.scale = (0.4, 0.4, 0.1126)
ob_wheelbackleft.location = (2.504, -0.8526, 0.4095)
ob_wheelbackleft.rotation_euler = (1.571, -0.0, 0.0)
ob_wheelbackleft.scale = (0.4, 0.4, 0.1126)
ob_throwingthingie.location = (2.029, -0.8147, 2.37)
ob_throwingthingie.rotation_euler = (0.0, 1.484, 0.0)
ob_throwingthingie.scale = (0.1118, 0.1118, 1.0)
ob_frontthingie.location = (-1.396, 0.0, 0.3674)
ob_frontthingie.scale = (0.4302, 0.5166, 0.2832)

# ---- collection membership
col_harvestor.objects.link(ob_body)
col_harvestor.objects.link(ob_wheelfrontleft)
col_harvestor.objects.link(ob_wheelfrontright)
col_harvestor.objects.link(ob_wheelbackright)
col_harvestor.objects.link(ob_wheelbackleft)
col_harvestor.objects.link(ob_throwingthingie)
col_harvestor.objects.link(ob_frontthingie)

# ---- scene / render settings (as saved in the file)
scene.frame_start = 1; scene.frame_end = 250; scene.frame_set(1)
scene.render.engine = 'BLENDER_EEVEE_NEXT'
scene.cycles.use_denoising = False
scene.cycles.samples = 128
scene.cycles.sampling_pattern = 'TABULATED_SOBOL'
scene.cycles.use_adaptive_sampling = False
scene.cycles.use_light_tree = False
scene.view_settings.view_transform = 'Filmic'
bpy.context.view_layer.update()

# ---- added for rendering (the .blend has no active camera and no usable light): camera, sun
cam_auto = bpy.data.cameras.new('AutoCamera')
cam_auto.lens = 50.0
cam_auto.sensor_width = 36.0
cam_auto.clip_end = 1000.0
ob_auto_camera = bpy.data.objects.new('AutoCamera', cam_auto)
scene.collection.objects.link(ob_auto_camera)
ob_auto_camera.location = (8.51119, -9.62866, 7.70581)
ob_auto_camera.rotation_euler = (1.09748, -7.21219e-08, 0.694738)
scene.camera = ob_auto_camera
light_auto_sun = bpy.data.lights.new('AutoSun', 'SUN')
light_auto_sun.energy = 3.0
light_auto_sun.angle = 0.0523599
ob_auto_sun = bpy.data.objects.new('AutoSun', light_auto_sun)
scene.collection.objects.link(ob_auto_sun)
ob_auto_sun.rotation_euler = (0.872665, 0.174533, 0.523599)
bpy.context.view_layer.update()

